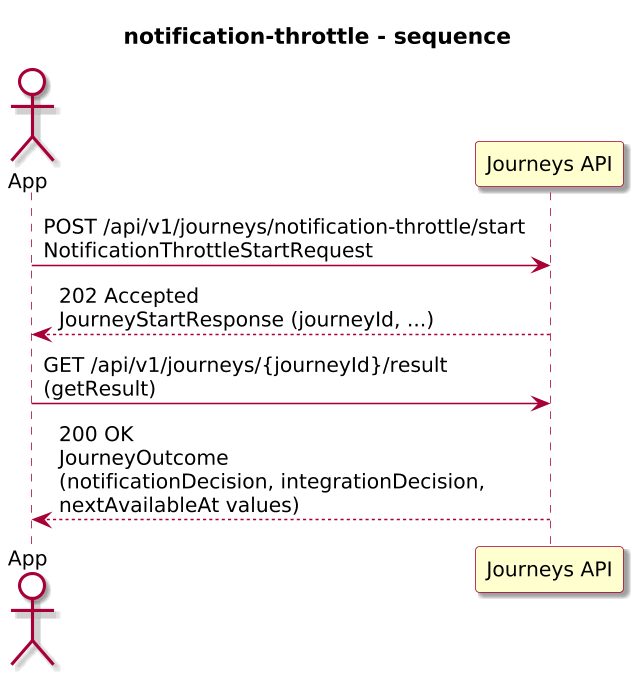

The diagram above was rendered by PlantUML. Its source (embedded in the PNG):
@startuml
!include journey-diagram-theme.puml
title notification-throttle - sequence

actor "App" as App
participant "Journeys API" as Journeys

App -> Journeys: POST /api/v1/journeys/notification-throttle/start\nNotificationThrottleStartRequest
Journeys --> App: 202 Accepted\nJourneyStartResponse (journeyId, ...)

App -> Journeys: GET /api/v1/journeys/{journeyId}/result\n(getResult)
Journeys --> App: 200 OK\nJourneyOutcome\n(notificationDecision, integrationDecision,\nnextAvailableAt values)

@enduml